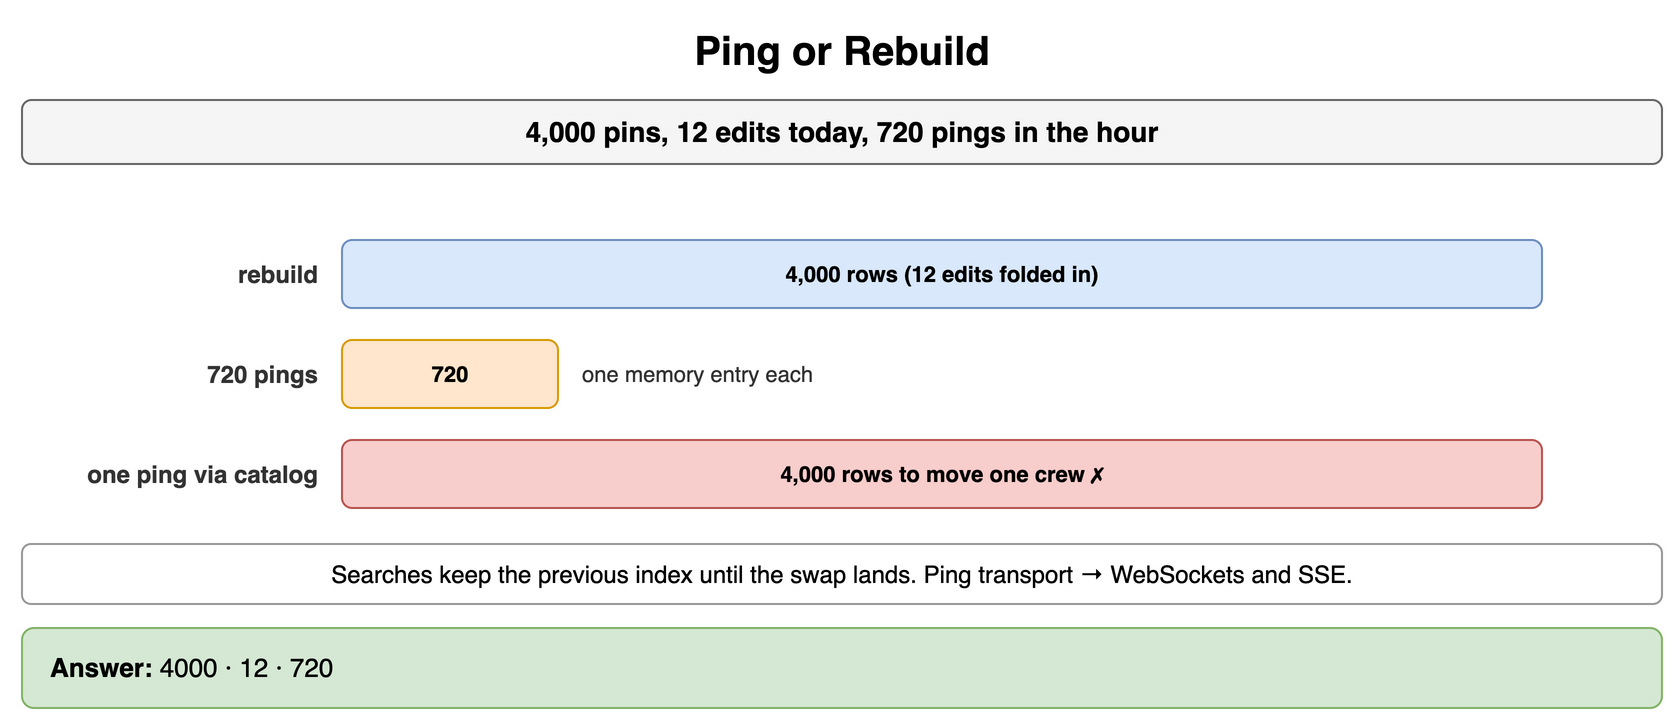

The diagram above was exported from draw.io. Its source (the exported page's mxGraphModel, read from the mxfile embedded in the PNG):
<mxGraphModel dx="900" dy="368" grid="1" gridSize="10" guides="1" tooltips="1" connect="1" arrows="1" fold="1" page="1" pageScale="1" pageWidth="900" pageHeight="368" math="0" shadow="0">
  <root>
    <mxCell id="0" />
    <mxCell id="1" parent="0" />
    <mxCell id="h1" value="Ping or Rebuild" style="text;html=1;align=center;verticalAlign=middle;whiteSpace=wrap;fontSize=20;fontStyle=1;" vertex="1" parent="1">
      <mxGeometry x="40" y="10" width="820" height="30" as="geometry" />
    </mxCell>
    <mxCell id="h2" value="4,000 pins, 12 edits today, 720 pings in the hour" style="rounded=1;whiteSpace=wrap;html=1;fillColor=#f5f5f5;strokeColor=#666666;fontStyle=1;fontSize=14;" vertex="1" parent="1">
      <mxGeometry x="40" y="50" width="820" height="32" as="geometry" />
    </mxCell>
    <mxCell id="h3" value="rebuild" style="text;html=1;whiteSpace=wrap;fontSize=11;align=right;verticalAlign=middle;fontSize=12;fontColor=#333333;fontStyle=1;" vertex="1" parent="1">
      <mxGeometry x="40" y="120" width="150" height="34" as="geometry" />
    </mxCell>
    <mxCell id="h4" value="4,000 rows (12 edits folded in)" style="rounded=1;whiteSpace=wrap;html=1;fillColor=#dae8fc;strokeColor=#6c8ebf;fontSize=11;align=center;fontStyle=1;" vertex="1" parent="1">
      <mxGeometry x="200" y="120" width="600.0" height="34" as="geometry" />
    </mxCell>
    <mxCell id="h5" value="720 pings" style="text;html=1;whiteSpace=wrap;fontSize=11;align=right;verticalAlign=middle;fontSize=12;fontColor=#333333;fontStyle=1;" vertex="1" parent="1">
      <mxGeometry x="40" y="170" width="150" height="34" as="geometry" />
    </mxCell>
    <mxCell id="h6" value="720" style="rounded=1;whiteSpace=wrap;html=1;fillColor=#ffe6cc;strokeColor=#d79b00;fontSize=11;align=center;fontStyle=1;" vertex="1" parent="1">
      <mxGeometry x="200" y="170" width="108.0" height="34" as="geometry" />
    </mxCell>
    <mxCell id="h7" value="one memory entry each" style="text;html=1;whiteSpace=wrap;fontSize=11;align=left;verticalAlign=middle;fontSize=11;fontColor=#333333;" vertex="1" parent="1">
      <mxGeometry x="318.0" y="170" width="300" height="34" as="geometry" />
    </mxCell>
    <mxCell id="h8" value="one ping via catalog" style="text;html=1;whiteSpace=wrap;fontSize=11;align=right;verticalAlign=middle;fontSize=12;fontColor=#333333;fontStyle=1;" vertex="1" parent="1">
      <mxGeometry x="40" y="220" width="150" height="34" as="geometry" />
    </mxCell>
    <mxCell id="h9" value="4,000 rows to move one crew ✗" style="rounded=1;whiteSpace=wrap;html=1;fillColor=#f8cecc;strokeColor=#b85450;fontSize=11;align=center;fontStyle=1;" vertex="1" parent="1">
      <mxGeometry x="200" y="220" width="600.0" height="34" as="geometry" />
    </mxCell>
    <mxCell id="h10" value="Searches keep the previous index until the swap lands. Ping transport → WebSockets and SSE." style="rounded=1;whiteSpace=wrap;html=1;fillColor=#ffffff;strokeColor=#999999;fontSize=12;align=center;" vertex="1" parent="1">
      <mxGeometry x="40" y="272" width="820" height="30" as="geometry" />
    </mxCell>
    <mxCell id="h11" value="&lt;b&gt;Answer:&lt;/b&gt; 4000 · 12 · 720" style="rounded=1;whiteSpace=wrap;html=1;fillColor=#d5e8d4;strokeColor=#82b366;fontSize=13;align=left;spacingLeft=12;" vertex="1" parent="1">
      <mxGeometry x="40" y="314" width="820" height="40" as="geometry" />
    </mxCell>
  </root>
</mxGraphModel>